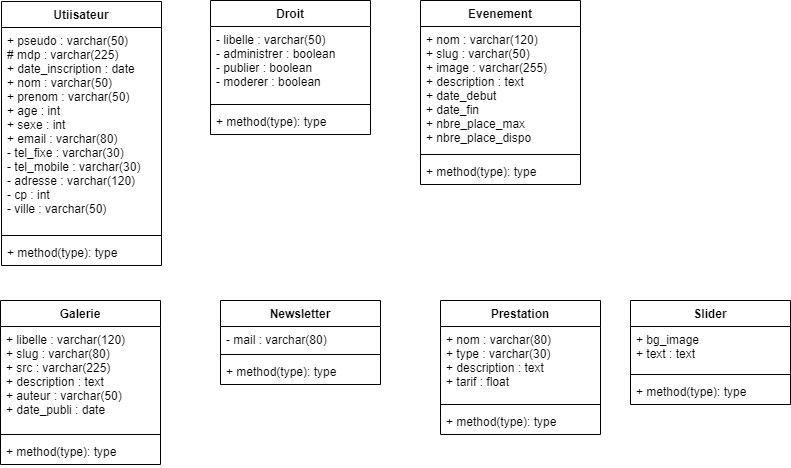

The diagram above was exported from draw.io. Its source (the exported page's mxGraphModel, read from the mxfile embedded in the PNG):
<mxGraphModel dx="1182" dy="715" grid="1" gridSize="10" guides="1" tooltips="1" connect="1" arrows="1" fold="1" page="1" pageScale="1" pageWidth="827" pageHeight="1169" math="0" shadow="0">
  <root>
    <mxCell id="WIyWlLk6GJQsqaUBKTNV-0" />
    <mxCell id="WIyWlLk6GJQsqaUBKTNV-1" parent="WIyWlLk6GJQsqaUBKTNV-0" />
    <mxCell id="V6n8RjFfNcuiEK6RZ2up-0" value="Utiisateur" style="swimlane;fontStyle=1;align=center;verticalAlign=top;childLayout=stackLayout;horizontal=1;startSize=26;horizontalStack=0;resizeParent=1;resizeParentMax=0;resizeLast=0;collapsible=1;marginBottom=0;" vertex="1" parent="WIyWlLk6GJQsqaUBKTNV-1">
      <mxGeometry x="21" y="21" width="160" height="264" as="geometry" />
    </mxCell>
    <mxCell id="V6n8RjFfNcuiEK6RZ2up-1" value="+ pseudo : varchar(50)&#10;# mdp : varchar(225)&#10;+ date_inscription : date&#10;+ nom : varchar(50)&#10;+ prenom : varchar(50)&#10;+ age : int&#10;+ sexe : int&#10;+ email : varchar(80)&#10;- tel_fixe : varchar(30)&#10;- tel_mobile : varchar(30)&#10;- adresse : varchar(120)&#10;- cp : int&#10;- ville : varchar(50)" style="text;strokeColor=none;fillColor=none;align=left;verticalAlign=top;spacingLeft=4;spacingRight=4;overflow=hidden;rotatable=0;points=[[0,0.5],[1,0.5]];portConstraint=eastwest;" vertex="1" parent="V6n8RjFfNcuiEK6RZ2up-0">
      <mxGeometry y="26" width="160" height="204" as="geometry" />
    </mxCell>
    <mxCell id="V6n8RjFfNcuiEK6RZ2up-2" value="" style="line;strokeWidth=1;fillColor=none;align=left;verticalAlign=middle;spacingTop=-1;spacingLeft=3;spacingRight=3;rotatable=0;labelPosition=right;points=[];portConstraint=eastwest;" vertex="1" parent="V6n8RjFfNcuiEK6RZ2up-0">
      <mxGeometry y="230" width="160" height="8" as="geometry" />
    </mxCell>
    <mxCell id="V6n8RjFfNcuiEK6RZ2up-3" value="+ method(type): type" style="text;strokeColor=none;fillColor=none;align=left;verticalAlign=top;spacingLeft=4;spacingRight=4;overflow=hidden;rotatable=0;points=[[0,0.5],[1,0.5]];portConstraint=eastwest;" vertex="1" parent="V6n8RjFfNcuiEK6RZ2up-0">
      <mxGeometry y="238" width="160" height="26" as="geometry" />
    </mxCell>
    <mxCell id="V6n8RjFfNcuiEK6RZ2up-4" value="Droit" style="swimlane;fontStyle=1;align=center;verticalAlign=top;childLayout=stackLayout;horizontal=1;startSize=26;horizontalStack=0;resizeParent=1;resizeParentMax=0;resizeLast=0;collapsible=1;marginBottom=0;" vertex="1" parent="WIyWlLk6GJQsqaUBKTNV-1">
      <mxGeometry x="230" y="20" width="160" height="134" as="geometry" />
    </mxCell>
    <mxCell id="V6n8RjFfNcuiEK6RZ2up-5" value="- libelle : varchar(50)&#10;- administrer : boolean&#10;- publier : boolean &#10;- moderer : boolean" style="text;strokeColor=none;fillColor=none;align=left;verticalAlign=top;spacingLeft=4;spacingRight=4;overflow=hidden;rotatable=0;points=[[0,0.5],[1,0.5]];portConstraint=eastwest;" vertex="1" parent="V6n8RjFfNcuiEK6RZ2up-4">
      <mxGeometry y="26" width="160" height="74" as="geometry" />
    </mxCell>
    <mxCell id="V6n8RjFfNcuiEK6RZ2up-6" value="" style="line;strokeWidth=1;fillColor=none;align=left;verticalAlign=middle;spacingTop=-1;spacingLeft=3;spacingRight=3;rotatable=0;labelPosition=right;points=[];portConstraint=eastwest;" vertex="1" parent="V6n8RjFfNcuiEK6RZ2up-4">
      <mxGeometry y="100" width="160" height="8" as="geometry" />
    </mxCell>
    <mxCell id="V6n8RjFfNcuiEK6RZ2up-7" value="+ method(type): type" style="text;strokeColor=none;fillColor=none;align=left;verticalAlign=top;spacingLeft=4;spacingRight=4;overflow=hidden;rotatable=0;points=[[0,0.5],[1,0.5]];portConstraint=eastwest;" vertex="1" parent="V6n8RjFfNcuiEK6RZ2up-4">
      <mxGeometry y="108" width="160" height="26" as="geometry" />
    </mxCell>
    <mxCell id="V6n8RjFfNcuiEK6RZ2up-8" value="Evenement" style="swimlane;fontStyle=1;align=center;verticalAlign=top;childLayout=stackLayout;horizontal=1;startSize=26;horizontalStack=0;resizeParent=1;resizeParentMax=0;resizeLast=0;collapsible=1;marginBottom=0;" vertex="1" parent="WIyWlLk6GJQsqaUBKTNV-1">
      <mxGeometry x="440" y="20" width="160" height="184" as="geometry" />
    </mxCell>
    <mxCell id="V6n8RjFfNcuiEK6RZ2up-9" value="+ nom : varchar(120)&#10;+ slug : varchar(50)&#10;+ image : varchar(255)&#10;+ description : text&#10;+ date_debut&#10;+ date_fin&#10;+ nbre_place_max&#10;+ nbre_place_dispo" style="text;strokeColor=none;fillColor=none;align=left;verticalAlign=top;spacingLeft=4;spacingRight=4;overflow=hidden;rotatable=0;points=[[0,0.5],[1,0.5]];portConstraint=eastwest;" vertex="1" parent="V6n8RjFfNcuiEK6RZ2up-8">
      <mxGeometry y="26" width="160" height="124" as="geometry" />
    </mxCell>
    <mxCell id="V6n8RjFfNcuiEK6RZ2up-10" value="" style="line;strokeWidth=1;fillColor=none;align=left;verticalAlign=middle;spacingTop=-1;spacingLeft=3;spacingRight=3;rotatable=0;labelPosition=right;points=[];portConstraint=eastwest;" vertex="1" parent="V6n8RjFfNcuiEK6RZ2up-8">
      <mxGeometry y="150" width="160" height="8" as="geometry" />
    </mxCell>
    <mxCell id="V6n8RjFfNcuiEK6RZ2up-11" value="+ method(type): type" style="text;strokeColor=none;fillColor=none;align=left;verticalAlign=top;spacingLeft=4;spacingRight=4;overflow=hidden;rotatable=0;points=[[0,0.5],[1,0.5]];portConstraint=eastwest;" vertex="1" parent="V6n8RjFfNcuiEK6RZ2up-8">
      <mxGeometry y="158" width="160" height="26" as="geometry" />
    </mxCell>
    <mxCell id="V6n8RjFfNcuiEK6RZ2up-12" value="Galerie" style="swimlane;fontStyle=1;align=center;verticalAlign=top;childLayout=stackLayout;horizontal=1;startSize=26;horizontalStack=0;resizeParent=1;resizeParentMax=0;resizeLast=0;collapsible=1;marginBottom=0;" vertex="1" parent="WIyWlLk6GJQsqaUBKTNV-1">
      <mxGeometry x="20" y="320" width="160" height="164" as="geometry" />
    </mxCell>
    <mxCell id="V6n8RjFfNcuiEK6RZ2up-13" value="+ libelle : varchar(120)&#10;+ slug : varchar(80)&#10;+ src : varchar(225)&#10;+ description : text&#10;+ auteur : varchar(50)&#10;+ date_publi : date" style="text;strokeColor=none;fillColor=none;align=left;verticalAlign=top;spacingLeft=4;spacingRight=4;overflow=hidden;rotatable=0;points=[[0,0.5],[1,0.5]];portConstraint=eastwest;" vertex="1" parent="V6n8RjFfNcuiEK6RZ2up-12">
      <mxGeometry y="26" width="160" height="104" as="geometry" />
    </mxCell>
    <mxCell id="V6n8RjFfNcuiEK6RZ2up-14" value="" style="line;strokeWidth=1;fillColor=none;align=left;verticalAlign=middle;spacingTop=-1;spacingLeft=3;spacingRight=3;rotatable=0;labelPosition=right;points=[];portConstraint=eastwest;" vertex="1" parent="V6n8RjFfNcuiEK6RZ2up-12">
      <mxGeometry y="130" width="160" height="8" as="geometry" />
    </mxCell>
    <mxCell id="V6n8RjFfNcuiEK6RZ2up-15" value="+ method(type): type" style="text;strokeColor=none;fillColor=none;align=left;verticalAlign=top;spacingLeft=4;spacingRight=4;overflow=hidden;rotatable=0;points=[[0,0.5],[1,0.5]];portConstraint=eastwest;" vertex="1" parent="V6n8RjFfNcuiEK6RZ2up-12">
      <mxGeometry y="138" width="160" height="26" as="geometry" />
    </mxCell>
    <mxCell id="V6n8RjFfNcuiEK6RZ2up-16" value="Newsletter" style="swimlane;fontStyle=1;align=center;verticalAlign=top;childLayout=stackLayout;horizontal=1;startSize=26;horizontalStack=0;resizeParent=1;resizeParentMax=0;resizeLast=0;collapsible=1;marginBottom=0;" vertex="1" parent="WIyWlLk6GJQsqaUBKTNV-1">
      <mxGeometry x="240" y="320" width="160" height="84" as="geometry" />
    </mxCell>
    <mxCell id="V6n8RjFfNcuiEK6RZ2up-17" value="- mail : varchar(80)" style="text;strokeColor=none;fillColor=none;align=left;verticalAlign=top;spacingLeft=4;spacingRight=4;overflow=hidden;rotatable=0;points=[[0,0.5],[1,0.5]];portConstraint=eastwest;" vertex="1" parent="V6n8RjFfNcuiEK6RZ2up-16">
      <mxGeometry y="26" width="160" height="24" as="geometry" />
    </mxCell>
    <mxCell id="V6n8RjFfNcuiEK6RZ2up-18" value="" style="line;strokeWidth=1;fillColor=none;align=left;verticalAlign=middle;spacingTop=-1;spacingLeft=3;spacingRight=3;rotatable=0;labelPosition=right;points=[];portConstraint=eastwest;" vertex="1" parent="V6n8RjFfNcuiEK6RZ2up-16">
      <mxGeometry y="50" width="160" height="8" as="geometry" />
    </mxCell>
    <mxCell id="V6n8RjFfNcuiEK6RZ2up-19" value="+ method(type): type" style="text;strokeColor=none;fillColor=none;align=left;verticalAlign=top;spacingLeft=4;spacingRight=4;overflow=hidden;rotatable=0;points=[[0,0.5],[1,0.5]];portConstraint=eastwest;" vertex="1" parent="V6n8RjFfNcuiEK6RZ2up-16">
      <mxGeometry y="58" width="160" height="26" as="geometry" />
    </mxCell>
    <mxCell id="V6n8RjFfNcuiEK6RZ2up-20" value="Prestation" style="swimlane;fontStyle=1;align=center;verticalAlign=top;childLayout=stackLayout;horizontal=1;startSize=26;horizontalStack=0;resizeParent=1;resizeParentMax=0;resizeLast=0;collapsible=1;marginBottom=0;" vertex="1" parent="WIyWlLk6GJQsqaUBKTNV-1">
      <mxGeometry x="460" y="320" width="160" height="134" as="geometry" />
    </mxCell>
    <mxCell id="V6n8RjFfNcuiEK6RZ2up-21" value="+ nom : varchar(80)&#10;+ type : varchar(30)&#10;+ description : text&#10;+ tarif : float" style="text;strokeColor=none;fillColor=none;align=left;verticalAlign=top;spacingLeft=4;spacingRight=4;overflow=hidden;rotatable=0;points=[[0,0.5],[1,0.5]];portConstraint=eastwest;" vertex="1" parent="V6n8RjFfNcuiEK6RZ2up-20">
      <mxGeometry y="26" width="160" height="74" as="geometry" />
    </mxCell>
    <mxCell id="V6n8RjFfNcuiEK6RZ2up-22" value="" style="line;strokeWidth=1;fillColor=none;align=left;verticalAlign=middle;spacingTop=-1;spacingLeft=3;spacingRight=3;rotatable=0;labelPosition=right;points=[];portConstraint=eastwest;" vertex="1" parent="V6n8RjFfNcuiEK6RZ2up-20">
      <mxGeometry y="100" width="160" height="8" as="geometry" />
    </mxCell>
    <mxCell id="V6n8RjFfNcuiEK6RZ2up-23" value="+ method(type): type" style="text;strokeColor=none;fillColor=none;align=left;verticalAlign=top;spacingLeft=4;spacingRight=4;overflow=hidden;rotatable=0;points=[[0,0.5],[1,0.5]];portConstraint=eastwest;" vertex="1" parent="V6n8RjFfNcuiEK6RZ2up-20">
      <mxGeometry y="108" width="160" height="26" as="geometry" />
    </mxCell>
    <mxCell id="V6n8RjFfNcuiEK6RZ2up-25" value="Slider" style="swimlane;fontStyle=1;align=center;verticalAlign=top;childLayout=stackLayout;horizontal=1;startSize=26;horizontalStack=0;resizeParent=1;resizeParentMax=0;resizeLast=0;collapsible=1;marginBottom=0;" vertex="1" parent="WIyWlLk6GJQsqaUBKTNV-1">
      <mxGeometry x="650" y="320" width="160" height="104" as="geometry" />
    </mxCell>
    <mxCell id="V6n8RjFfNcuiEK6RZ2up-26" value="+ bg_image&#10;+ text : text" style="text;strokeColor=none;fillColor=none;align=left;verticalAlign=top;spacingLeft=4;spacingRight=4;overflow=hidden;rotatable=0;points=[[0,0.5],[1,0.5]];portConstraint=eastwest;" vertex="1" parent="V6n8RjFfNcuiEK6RZ2up-25">
      <mxGeometry y="26" width="160" height="44" as="geometry" />
    </mxCell>
    <mxCell id="V6n8RjFfNcuiEK6RZ2up-27" value="" style="line;strokeWidth=1;fillColor=none;align=left;verticalAlign=middle;spacingTop=-1;spacingLeft=3;spacingRight=3;rotatable=0;labelPosition=right;points=[];portConstraint=eastwest;" vertex="1" parent="V6n8RjFfNcuiEK6RZ2up-25">
      <mxGeometry y="70" width="160" height="8" as="geometry" />
    </mxCell>
    <mxCell id="V6n8RjFfNcuiEK6RZ2up-28" value="+ method(type): type" style="text;strokeColor=none;fillColor=none;align=left;verticalAlign=top;spacingLeft=4;spacingRight=4;overflow=hidden;rotatable=0;points=[[0,0.5],[1,0.5]];portConstraint=eastwest;" vertex="1" parent="V6n8RjFfNcuiEK6RZ2up-25">
      <mxGeometry y="78" width="160" height="26" as="geometry" />
    </mxCell>
  </root>
</mxGraphModel>